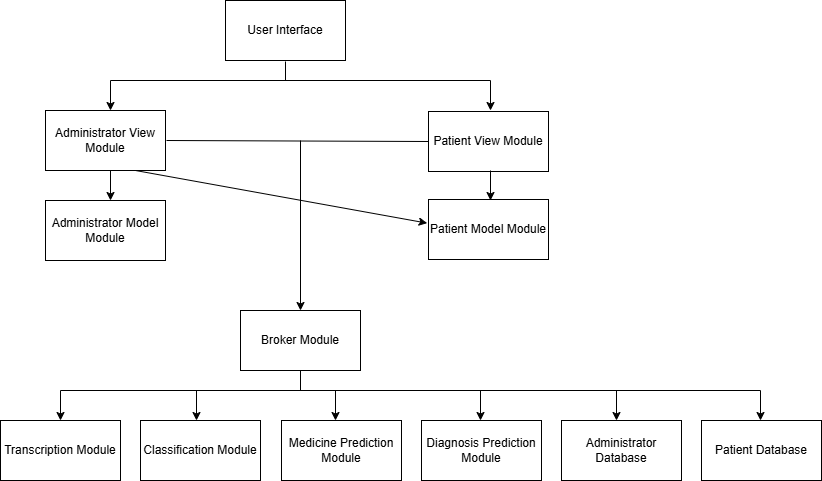

The diagram above was exported from draw.io. Its source (the exported page's mxGraphModel, read from the mxfile embedded in the PNG):
<mxGraphModel dx="794" dy="446" grid="1" gridSize="10" guides="1" tooltips="1" connect="1" arrows="1" fold="1" page="1" pageScale="1" pageWidth="850" pageHeight="1100" math="0" shadow="0">
  <root>
    <mxCell id="0" />
    <mxCell id="1" parent="0" />
    <mxCell id="JXNUJr7aFGswl0jjh_9P-1" value="User Interface" style="rounded=0;whiteSpace=wrap;html=1;" vertex="1" parent="1">
      <mxGeometry x="305" y="30" width="120" height="60" as="geometry" />
    </mxCell>
    <mxCell id="JXNUJr7aFGswl0jjh_9P-2" value="Administrator View Module" style="rounded=0;whiteSpace=wrap;html=1;" vertex="1" parent="1">
      <mxGeometry x="125" y="140" width="120" height="60" as="geometry" />
    </mxCell>
    <mxCell id="JXNUJr7aFGswl0jjh_9P-3" value="Patient View Module" style="rounded=0;whiteSpace=wrap;html=1;" vertex="1" parent="1">
      <mxGeometry x="508" y="141" width="120" height="60" as="geometry" />
    </mxCell>
    <mxCell id="JXNUJr7aFGswl0jjh_9P-4" value="Administrator Model Module" style="rounded=0;whiteSpace=wrap;html=1;" vertex="1" parent="1">
      <mxGeometry x="125" y="230" width="120" height="60" as="geometry" />
    </mxCell>
    <mxCell id="JXNUJr7aFGswl0jjh_9P-5" value="Patient Model Module" style="rounded=0;whiteSpace=wrap;html=1;" vertex="1" parent="1">
      <mxGeometry x="508" y="229" width="120" height="60" as="geometry" />
    </mxCell>
    <mxCell id="JXNUJr7aFGswl0jjh_9P-6" value="Broker Module" style="rounded=0;whiteSpace=wrap;html=1;" vertex="1" parent="1">
      <mxGeometry x="320" y="340" width="120" height="60" as="geometry" />
    </mxCell>
    <mxCell id="JXNUJr7aFGswl0jjh_9P-7" value="" style="endArrow=none;html=1;rounded=0;" edge="1" parent="1">
      <mxGeometry width="50" height="50" relative="1" as="geometry">
        <mxPoint x="365" y="91" as="sourcePoint" />
        <mxPoint x="365" y="110" as="targetPoint" />
      </mxGeometry>
    </mxCell>
    <mxCell id="JXNUJr7aFGswl0jjh_9P-8" value="" style="endArrow=none;html=1;rounded=0;" edge="1" parent="1">
      <mxGeometry width="50" height="50" relative="1" as="geometry">
        <mxPoint x="190" y="110" as="sourcePoint" />
        <mxPoint x="570" y="110" as="targetPoint" />
      </mxGeometry>
    </mxCell>
    <mxCell id="JXNUJr7aFGswl0jjh_9P-10" value="" style="endArrow=classic;html=1;rounded=0;" edge="1" parent="1">
      <mxGeometry width="50" height="50" relative="1" as="geometry">
        <mxPoint x="570" y="110" as="sourcePoint" />
        <mxPoint x="570" y="140" as="targetPoint" />
      </mxGeometry>
    </mxCell>
    <mxCell id="JXNUJr7aFGswl0jjh_9P-11" value="" style="endArrow=classic;html=1;rounded=0;" edge="1" parent="1">
      <mxGeometry width="50" height="50" relative="1" as="geometry">
        <mxPoint x="190" y="110" as="sourcePoint" />
        <mxPoint x="190" y="140" as="targetPoint" />
      </mxGeometry>
    </mxCell>
    <mxCell id="JXNUJr7aFGswl0jjh_9P-12" value="" style="endArrow=classic;html=1;rounded=0;" edge="1" parent="1">
      <mxGeometry width="50" height="50" relative="1" as="geometry">
        <mxPoint x="190" y="200" as="sourcePoint" />
        <mxPoint x="190" y="230" as="targetPoint" />
      </mxGeometry>
    </mxCell>
    <mxCell id="JXNUJr7aFGswl0jjh_9P-13" value="" style="endArrow=classic;html=1;rounded=0;" edge="1" parent="1">
      <mxGeometry width="50" height="50" relative="1" as="geometry">
        <mxPoint x="570" y="200" as="sourcePoint" />
        <mxPoint x="570" y="230" as="targetPoint" />
      </mxGeometry>
    </mxCell>
    <mxCell id="JXNUJr7aFGswl0jjh_9P-14" value="" style="endArrow=none;html=1;rounded=0;entryX=0;entryY=0.5;entryDx=0;entryDy=0;" edge="1" parent="1" target="JXNUJr7aFGswl0jjh_9P-3">
      <mxGeometry width="50" height="50" relative="1" as="geometry">
        <mxPoint x="246" y="170" as="sourcePoint" />
        <mxPoint x="326" y="170" as="targetPoint" />
      </mxGeometry>
    </mxCell>
    <mxCell id="JXNUJr7aFGswl0jjh_9P-15" value="" style="endArrow=classic;html=1;rounded=0;entryX=0.5;entryY=0;entryDx=0;entryDy=0;" edge="1" parent="1" target="JXNUJr7aFGswl0jjh_9P-6">
      <mxGeometry width="50" height="50" relative="1" as="geometry">
        <mxPoint x="380" y="170" as="sourcePoint" />
        <mxPoint x="380" y="330" as="targetPoint" />
      </mxGeometry>
    </mxCell>
    <mxCell id="JXNUJr7aFGswl0jjh_9P-16" value="" style="endArrow=classic;html=1;rounded=0;exitX=0.75;exitY=1;exitDx=0;exitDy=0;entryX=-0.011;entryY=0.394;entryDx=0;entryDy=0;entryPerimeter=0;" edge="1" parent="1" source="JXNUJr7aFGswl0jjh_9P-2" target="JXNUJr7aFGswl0jjh_9P-5">
      <mxGeometry width="50" height="50" relative="1" as="geometry">
        <mxPoint x="380" y="280" as="sourcePoint" />
        <mxPoint x="430" y="230" as="targetPoint" />
      </mxGeometry>
    </mxCell>
    <mxCell id="JXNUJr7aFGswl0jjh_9P-17" value="Transcription Module" style="rounded=0;whiteSpace=wrap;html=1;" vertex="1" parent="1">
      <mxGeometry x="80" y="450" width="120" height="60" as="geometry" />
    </mxCell>
    <mxCell id="JXNUJr7aFGswl0jjh_9P-18" value="Classification Module" style="rounded=0;whiteSpace=wrap;html=1;" vertex="1" parent="1">
      <mxGeometry x="220" y="450" width="120" height="60" as="geometry" />
    </mxCell>
    <mxCell id="JXNUJr7aFGswl0jjh_9P-19" value="Medicine Prediction Module" style="rounded=0;whiteSpace=wrap;html=1;" vertex="1" parent="1">
      <mxGeometry x="361" y="450" width="120" height="60" as="geometry" />
    </mxCell>
    <mxCell id="JXNUJr7aFGswl0jjh_9P-20" value="Diagnosis Prediction Module" style="rounded=0;whiteSpace=wrap;html=1;" vertex="1" parent="1">
      <mxGeometry x="501" y="450" width="120" height="60" as="geometry" />
    </mxCell>
    <mxCell id="JXNUJr7aFGswl0jjh_9P-21" value="Administrator Database" style="rounded=0;whiteSpace=wrap;html=1;" vertex="1" parent="1">
      <mxGeometry x="641" y="450" width="120" height="60" as="geometry" />
    </mxCell>
    <mxCell id="JXNUJr7aFGswl0jjh_9P-22" value="Patient Database" style="rounded=0;whiteSpace=wrap;html=1;" vertex="1" parent="1">
      <mxGeometry x="781" y="450" width="120" height="60" as="geometry" />
    </mxCell>
    <mxCell id="JXNUJr7aFGswl0jjh_9P-23" value="" style="endArrow=none;html=1;rounded=0;" edge="1" parent="1">
      <mxGeometry width="50" height="50" relative="1" as="geometry">
        <mxPoint x="380" y="400" as="sourcePoint" />
        <mxPoint x="380" y="420" as="targetPoint" />
      </mxGeometry>
    </mxCell>
    <mxCell id="JXNUJr7aFGswl0jjh_9P-24" value="" style="endArrow=none;html=1;rounded=0;" edge="1" parent="1">
      <mxGeometry width="50" height="50" relative="1" as="geometry">
        <mxPoint x="140" y="420" as="sourcePoint" />
        <mxPoint x="840" y="420" as="targetPoint" />
      </mxGeometry>
    </mxCell>
    <mxCell id="JXNUJr7aFGswl0jjh_9P-25" value="" style="endArrow=classic;html=1;rounded=0;" edge="1" parent="1">
      <mxGeometry width="50" height="50" relative="1" as="geometry">
        <mxPoint x="140" y="420" as="sourcePoint" />
        <mxPoint x="140" y="450" as="targetPoint" />
      </mxGeometry>
    </mxCell>
    <mxCell id="JXNUJr7aFGswl0jjh_9P-26" value="" style="endArrow=classic;html=1;rounded=0;" edge="1" parent="1">
      <mxGeometry width="50" height="50" relative="1" as="geometry">
        <mxPoint x="276" y="420" as="sourcePoint" />
        <mxPoint x="276" y="450" as="targetPoint" />
      </mxGeometry>
    </mxCell>
    <mxCell id="JXNUJr7aFGswl0jjh_9P-27" value="" style="endArrow=classic;html=1;rounded=0;" edge="1" parent="1">
      <mxGeometry width="50" height="50" relative="1" as="geometry">
        <mxPoint x="415" y="420" as="sourcePoint" />
        <mxPoint x="415" y="450" as="targetPoint" />
      </mxGeometry>
    </mxCell>
    <mxCell id="JXNUJr7aFGswl0jjh_9P-28" value="" style="endArrow=classic;html=1;rounded=0;" edge="1" parent="1">
      <mxGeometry width="50" height="50" relative="1" as="geometry">
        <mxPoint x="560" y="420" as="sourcePoint" />
        <mxPoint x="560" y="450" as="targetPoint" />
      </mxGeometry>
    </mxCell>
    <mxCell id="JXNUJr7aFGswl0jjh_9P-29" value="" style="endArrow=classic;html=1;rounded=0;" edge="1" parent="1">
      <mxGeometry width="50" height="50" relative="1" as="geometry">
        <mxPoint x="696" y="420" as="sourcePoint" />
        <mxPoint x="696" y="450" as="targetPoint" />
      </mxGeometry>
    </mxCell>
    <mxCell id="JXNUJr7aFGswl0jjh_9P-30" value="" style="endArrow=classic;html=1;rounded=0;" edge="1" parent="1">
      <mxGeometry width="50" height="50" relative="1" as="geometry">
        <mxPoint x="840" y="420" as="sourcePoint" />
        <mxPoint x="840" y="450" as="targetPoint" />
      </mxGeometry>
    </mxCell>
  </root>
</mxGraphModel>